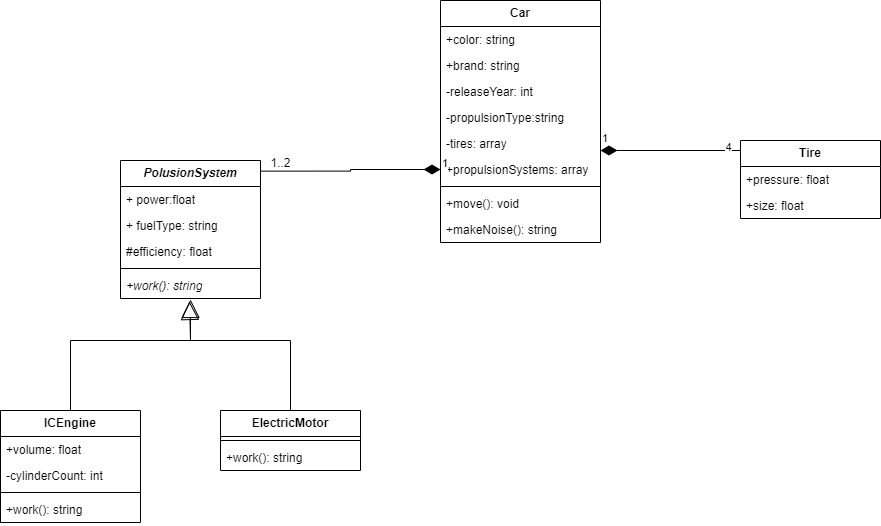

The diagram above was exported from draw.io. Its source (the exported page's mxGraphModel, read from the mxfile embedded in the PNG):
<mxGraphModel dx="1434" dy="1890" grid="1" gridSize="10" guides="1" tooltips="1" connect="1" arrows="1" fold="1" page="1" pageScale="1" pageWidth="850" pageHeight="1100" math="0" shadow="0">
  <root>
    <mxCell id="0" />
    <mxCell id="1" parent="0" />
    <mxCell id="FAwOBALassqInZ8aE6sO-1" value="&lt;b&gt;&lt;i&gt;PolusionSystem&lt;/i&gt;&lt;/b&gt;" style="swimlane;fontStyle=0;childLayout=stackLayout;horizontal=1;startSize=26;fillColor=none;horizontalStack=0;resizeParent=1;resizeParentMax=0;resizeLast=0;collapsible=1;marginBottom=0;whiteSpace=wrap;html=1;" parent="1" vertex="1">
      <mxGeometry x="240" y="140" width="140" height="138" as="geometry" />
    </mxCell>
    <mxCell id="FAwOBALassqInZ8aE6sO-2" value="+ power:float" style="text;strokeColor=none;fillColor=none;align=left;verticalAlign=top;spacingLeft=4;spacingRight=4;overflow=hidden;rotatable=0;points=[[0,0.5],[1,0.5]];portConstraint=eastwest;whiteSpace=wrap;html=1;" parent="FAwOBALassqInZ8aE6sO-1" vertex="1">
      <mxGeometry y="26" width="140" height="26" as="geometry" />
    </mxCell>
    <mxCell id="FAwOBALassqInZ8aE6sO-3" value="+ fuelType: string" style="text;strokeColor=none;fillColor=none;align=left;verticalAlign=top;spacingLeft=4;spacingRight=4;overflow=hidden;rotatable=0;points=[[0,0.5],[1,0.5]];portConstraint=eastwest;whiteSpace=wrap;html=1;" parent="FAwOBALassqInZ8aE6sO-1" vertex="1">
      <mxGeometry y="52" width="140" height="26" as="geometry" />
    </mxCell>
    <mxCell id="FAwOBALassqInZ8aE6sO-4" value="#efficiency: float" style="text;strokeColor=none;fillColor=none;align=left;verticalAlign=top;spacingLeft=4;spacingRight=4;overflow=hidden;rotatable=0;points=[[0,0.5],[1,0.5]];portConstraint=eastwest;whiteSpace=wrap;html=1;" parent="FAwOBALassqInZ8aE6sO-1" vertex="1">
      <mxGeometry y="78" width="140" height="26" as="geometry" />
    </mxCell>
    <mxCell id="FAwOBALassqInZ8aE6sO-36" value="" style="line;strokeWidth=1;fillColor=none;align=left;verticalAlign=middle;spacingTop=-1;spacingLeft=3;spacingRight=3;rotatable=0;labelPosition=right;points=[];portConstraint=eastwest;strokeColor=inherit;" parent="FAwOBALassqInZ8aE6sO-1" vertex="1">
      <mxGeometry y="104" width="140" height="8" as="geometry" />
    </mxCell>
    <mxCell id="FAwOBALassqInZ8aE6sO-5" value="&lt;i&gt;+work(): string&lt;/i&gt;" style="text;strokeColor=none;fillColor=none;align=left;verticalAlign=top;spacingLeft=4;spacingRight=4;overflow=hidden;rotatable=0;points=[[0,0.5],[1,0.5]];portConstraint=eastwest;whiteSpace=wrap;html=1;" parent="FAwOBALassqInZ8aE6sO-1" vertex="1">
      <mxGeometry y="112" width="140" height="26" as="geometry" />
    </mxCell>
    <mxCell id="FAwOBALassqInZ8aE6sO-6" value="&lt;b&gt;ICEngine&lt;/b&gt;" style="swimlane;fontStyle=0;childLayout=stackLayout;horizontal=1;startSize=26;fillColor=none;horizontalStack=0;resizeParent=1;resizeParentMax=0;resizeLast=0;collapsible=1;marginBottom=0;whiteSpace=wrap;html=1;" parent="1" vertex="1">
      <mxGeometry x="120" y="390" width="140" height="112" as="geometry" />
    </mxCell>
    <mxCell id="FAwOBALassqInZ8aE6sO-7" value="+volume: float" style="text;strokeColor=none;fillColor=none;align=left;verticalAlign=top;spacingLeft=4;spacingRight=4;overflow=hidden;rotatable=0;points=[[0,0.5],[1,0.5]];portConstraint=eastwest;whiteSpace=wrap;html=1;" parent="FAwOBALassqInZ8aE6sO-6" vertex="1">
      <mxGeometry y="26" width="140" height="26" as="geometry" />
    </mxCell>
    <mxCell id="FAwOBALassqInZ8aE6sO-8" value="-cylinderCount: int" style="text;strokeColor=none;fillColor=none;align=left;verticalAlign=top;spacingLeft=4;spacingRight=4;overflow=hidden;rotatable=0;points=[[0,0.5],[1,0.5]];portConstraint=eastwest;whiteSpace=wrap;html=1;" parent="FAwOBALassqInZ8aE6sO-6" vertex="1">
      <mxGeometry y="52" width="140" height="26" as="geometry" />
    </mxCell>
    <mxCell id="FAwOBALassqInZ8aE6sO-39" value="" style="line;strokeWidth=1;fillColor=none;align=left;verticalAlign=middle;spacingTop=-1;spacingLeft=3;spacingRight=3;rotatable=0;labelPosition=right;points=[];portConstraint=eastwest;strokeColor=inherit;" parent="FAwOBALassqInZ8aE6sO-6" vertex="1">
      <mxGeometry y="78" width="140" height="8" as="geometry" />
    </mxCell>
    <mxCell id="FAwOBALassqInZ8aE6sO-9" value="+work(): string" style="text;strokeColor=none;fillColor=none;align=left;verticalAlign=top;spacingLeft=4;spacingRight=4;overflow=hidden;rotatable=0;points=[[0,0.5],[1,0.5]];portConstraint=eastwest;whiteSpace=wrap;html=1;" parent="FAwOBALassqInZ8aE6sO-6" vertex="1">
      <mxGeometry y="86" width="140" height="26" as="geometry" />
    </mxCell>
    <mxCell id="FAwOBALassqInZ8aE6sO-10" value="&lt;b&gt;ElectricMotor&lt;/b&gt;" style="swimlane;fontStyle=0;childLayout=stackLayout;horizontal=1;startSize=26;fillColor=none;horizontalStack=0;resizeParent=1;resizeParentMax=0;resizeLast=0;collapsible=1;marginBottom=0;whiteSpace=wrap;html=1;" parent="1" vertex="1">
      <mxGeometry x="340" y="390" width="140" height="60" as="geometry" />
    </mxCell>
    <mxCell id="FAwOBALassqInZ8aE6sO-38" value="" style="line;strokeWidth=1;fillColor=none;align=left;verticalAlign=middle;spacingTop=-1;spacingLeft=3;spacingRight=3;rotatable=0;labelPosition=right;points=[];portConstraint=eastwest;strokeColor=inherit;" parent="FAwOBALassqInZ8aE6sO-10" vertex="1">
      <mxGeometry y="26" width="140" height="8" as="geometry" />
    </mxCell>
    <mxCell id="FAwOBALassqInZ8aE6sO-11" value="+work(): string" style="text;strokeColor=none;fillColor=none;align=left;verticalAlign=top;spacingLeft=4;spacingRight=4;overflow=hidden;rotatable=0;points=[[0,0.5],[1,0.5]];portConstraint=eastwest;whiteSpace=wrap;html=1;" parent="FAwOBALassqInZ8aE6sO-10" vertex="1">
      <mxGeometry y="34" width="140" height="26" as="geometry" />
    </mxCell>
    <mxCell id="FAwOBALassqInZ8aE6sO-14" value="&lt;b&gt;Tire&lt;/b&gt;" style="swimlane;fontStyle=0;childLayout=stackLayout;horizontal=1;startSize=26;fillColor=none;horizontalStack=0;resizeParent=1;resizeParentMax=0;resizeLast=0;collapsible=1;marginBottom=0;whiteSpace=wrap;html=1;" parent="1" vertex="1">
      <mxGeometry x="860" y="120" width="140" height="78" as="geometry" />
    </mxCell>
    <mxCell id="FAwOBALassqInZ8aE6sO-15" value="+pressure: float" style="text;strokeColor=none;fillColor=none;align=left;verticalAlign=top;spacingLeft=4;spacingRight=4;overflow=hidden;rotatable=0;points=[[0,0.5],[1,0.5]];portConstraint=eastwest;whiteSpace=wrap;html=1;" parent="FAwOBALassqInZ8aE6sO-14" vertex="1">
      <mxGeometry y="26" width="140" height="26" as="geometry" />
    </mxCell>
    <mxCell id="FAwOBALassqInZ8aE6sO-16" value="+size: float" style="text;strokeColor=none;fillColor=none;align=left;verticalAlign=top;spacingLeft=4;spacingRight=4;overflow=hidden;rotatable=0;points=[[0,0.5],[1,0.5]];portConstraint=eastwest;whiteSpace=wrap;html=1;" parent="FAwOBALassqInZ8aE6sO-14" vertex="1">
      <mxGeometry y="52" width="140" height="26" as="geometry" />
    </mxCell>
    <mxCell id="FAwOBALassqInZ8aE6sO-18" value="&lt;b&gt;Car&lt;/b&gt;" style="swimlane;fontStyle=0;childLayout=stackLayout;horizontal=1;startSize=26;fillColor=none;horizontalStack=0;resizeParent=1;resizeParentMax=0;resizeLast=0;collapsible=1;marginBottom=0;whiteSpace=wrap;html=1;" parent="1" vertex="1">
      <mxGeometry x="560" y="-20" width="160" height="242" as="geometry" />
    </mxCell>
    <mxCell id="FAwOBALassqInZ8aE6sO-19" value="+color: string" style="text;strokeColor=none;fillColor=none;align=left;verticalAlign=top;spacingLeft=4;spacingRight=4;overflow=hidden;rotatable=0;points=[[0,0.5],[1,0.5]];portConstraint=eastwest;whiteSpace=wrap;html=1;" parent="FAwOBALassqInZ8aE6sO-18" vertex="1">
      <mxGeometry y="26" width="160" height="26" as="geometry" />
    </mxCell>
    <mxCell id="FAwOBALassqInZ8aE6sO-20" value="+brand: string" style="text;strokeColor=none;fillColor=none;align=left;verticalAlign=top;spacingLeft=4;spacingRight=4;overflow=hidden;rotatable=0;points=[[0,0.5],[1,0.5]];portConstraint=eastwest;whiteSpace=wrap;html=1;" parent="FAwOBALassqInZ8aE6sO-18" vertex="1">
      <mxGeometry y="52" width="160" height="26" as="geometry" />
    </mxCell>
    <mxCell id="FAwOBALassqInZ8aE6sO-21" value="-releaseYear: int" style="text;strokeColor=none;fillColor=none;align=left;verticalAlign=top;spacingLeft=4;spacingRight=4;overflow=hidden;rotatable=0;points=[[0,0.5],[1,0.5]];portConstraint=eastwest;whiteSpace=wrap;html=1;" parent="FAwOBALassqInZ8aE6sO-18" vertex="1">
      <mxGeometry y="78" width="160" height="26" as="geometry" />
    </mxCell>
    <mxCell id="FAwOBALassqInZ8aE6sO-28" value="-propulsionType:string" style="text;strokeColor=none;fillColor=none;align=left;verticalAlign=top;spacingLeft=4;spacingRight=4;overflow=hidden;rotatable=0;points=[[0,0.5],[1,0.5]];portConstraint=eastwest;whiteSpace=wrap;html=1;" parent="FAwOBALassqInZ8aE6sO-18" vertex="1">
      <mxGeometry y="104" width="160" height="26" as="geometry" />
    </mxCell>
    <mxCell id="FAwOBALassqInZ8aE6sO-27" value="-tires: array" style="text;strokeColor=none;fillColor=none;align=left;verticalAlign=top;spacingLeft=4;spacingRight=4;overflow=hidden;rotatable=0;points=[[0,0.5],[1,0.5]];portConstraint=eastwest;whiteSpace=wrap;html=1;" parent="FAwOBALassqInZ8aE6sO-18" vertex="1">
      <mxGeometry y="130" width="160" height="26" as="geometry" />
    </mxCell>
    <mxCell id="FAwOBALassqInZ8aE6sO-26" value="+propulsionSystems: array" style="text;strokeColor=none;fillColor=none;align=left;verticalAlign=top;spacingLeft=4;spacingRight=4;overflow=hidden;rotatable=0;points=[[0,0.5],[1,0.5]];portConstraint=eastwest;whiteSpace=wrap;html=1;" parent="FAwOBALassqInZ8aE6sO-18" vertex="1">
      <mxGeometry y="156" width="160" height="26" as="geometry" />
    </mxCell>
    <mxCell id="FAwOBALassqInZ8aE6sO-37" value="" style="line;strokeWidth=1;fillColor=none;align=left;verticalAlign=middle;spacingTop=-1;spacingLeft=3;spacingRight=3;rotatable=0;labelPosition=right;points=[];portConstraint=eastwest;strokeColor=inherit;" parent="FAwOBALassqInZ8aE6sO-18" vertex="1">
      <mxGeometry y="182" width="160" height="8" as="geometry" />
    </mxCell>
    <mxCell id="FAwOBALassqInZ8aE6sO-25" value="+move(): void" style="text;strokeColor=none;fillColor=none;align=left;verticalAlign=top;spacingLeft=4;spacingRight=4;overflow=hidden;rotatable=0;points=[[0,0.5],[1,0.5]];portConstraint=eastwest;whiteSpace=wrap;html=1;" parent="FAwOBALassqInZ8aE6sO-18" vertex="1">
      <mxGeometry y="190" width="160" height="26" as="geometry" />
    </mxCell>
    <mxCell id="FAwOBALassqInZ8aE6sO-24" value="+makeNoise(): string" style="text;strokeColor=none;fillColor=none;align=left;verticalAlign=top;spacingLeft=4;spacingRight=4;overflow=hidden;rotatable=0;points=[[0,0.5],[1,0.5]];portConstraint=eastwest;whiteSpace=wrap;html=1;" parent="FAwOBALassqInZ8aE6sO-18" vertex="1">
      <mxGeometry y="216" width="160" height="26" as="geometry" />
    </mxCell>
    <mxCell id="FAwOBALassqInZ8aE6sO-29" value="" style="endArrow=block;endSize=16;endFill=0;html=1;rounded=0;exitX=0.5;exitY=0;exitDx=0;exitDy=0;entryX=0.5;entryY=1.038;entryDx=0;entryDy=0;entryPerimeter=0;" parent="1" source="FAwOBALassqInZ8aE6sO-10" target="FAwOBALassqInZ8aE6sO-5" edge="1">
      <mxGeometry width="160" relative="1" as="geometry">
        <mxPoint x="440" y="150" as="sourcePoint" />
        <mxPoint x="310" y="170" as="targetPoint" />
        <Array as="points">
          <mxPoint x="410" y="320" />
          <mxPoint x="310" y="320" />
        </Array>
      </mxGeometry>
    </mxCell>
    <mxCell id="FAwOBALassqInZ8aE6sO-30" value="" style="endArrow=block;endSize=16;endFill=0;html=1;rounded=0;entryX=0.493;entryY=1.115;entryDx=0;entryDy=0;entryPerimeter=0;exitX=0.5;exitY=0;exitDx=0;exitDy=0;" parent="1" source="FAwOBALassqInZ8aE6sO-6" target="FAwOBALassqInZ8aE6sO-5" edge="1">
      <mxGeometry width="160" relative="1" as="geometry">
        <mxPoint x="340" y="410" as="sourcePoint" />
        <mxPoint x="500" y="410" as="targetPoint" />
        <Array as="points">
          <mxPoint x="190" y="320" />
          <mxPoint x="310" y="320" />
        </Array>
      </mxGeometry>
    </mxCell>
    <mxCell id="FAwOBALassqInZ8aE6sO-34" value="1" style="endArrow=none;html=1;endSize=12;startArrow=diamondThin;startSize=14;startFill=1;edgeStyle=orthogonalEdgeStyle;align=left;verticalAlign=bottom;rounded=0;entryX=1;entryY=0.077;entryDx=0;entryDy=0;entryPerimeter=0;exitX=0;exitY=0.5;exitDx=0;exitDy=0;" parent="1" source="FAwOBALassqInZ8aE6sO-26" target="FAwOBALassqInZ8aE6sO-1" edge="1">
      <mxGeometry x="-1" y="3" relative="1" as="geometry">
        <mxPoint x="420" y="240" as="sourcePoint" />
        <mxPoint x="580" y="240" as="targetPoint" />
      </mxGeometry>
    </mxCell>
    <mxCell id="FAwOBALassqInZ8aE6sO-35" value="1" style="endArrow=none;html=1;endSize=12;startArrow=diamondThin;startSize=14;startFill=1;edgeStyle=orthogonalEdgeStyle;align=left;verticalAlign=bottom;rounded=0;" parent="1" edge="1">
      <mxGeometry x="-1" y="3" relative="1" as="geometry">
        <mxPoint x="720" y="130" as="sourcePoint" />
        <mxPoint x="860" y="130" as="targetPoint" />
      </mxGeometry>
    </mxCell>
    <mxCell id="FAwOBALassqInZ8aE6sO-40" value="4" style="edgeLabel;html=1;align=center;verticalAlign=middle;resizable=0;points=[];" parent="FAwOBALassqInZ8aE6sO-35" vertex="1" connectable="0">
      <mxGeometry x="0.8143" y="4" relative="1" as="geometry">
        <mxPoint as="offset" />
      </mxGeometry>
    </mxCell>
    <mxCell id="FAwOBALassqInZ8aE6sO-41" value="1..2" style="text;html=1;align=center;verticalAlign=middle;resizable=0;points=[];autosize=1;strokeColor=none;fillColor=none;" parent="1" vertex="1">
      <mxGeometry x="380" y="128" width="40" height="30" as="geometry" />
    </mxCell>
  </root>
</mxGraphModel>